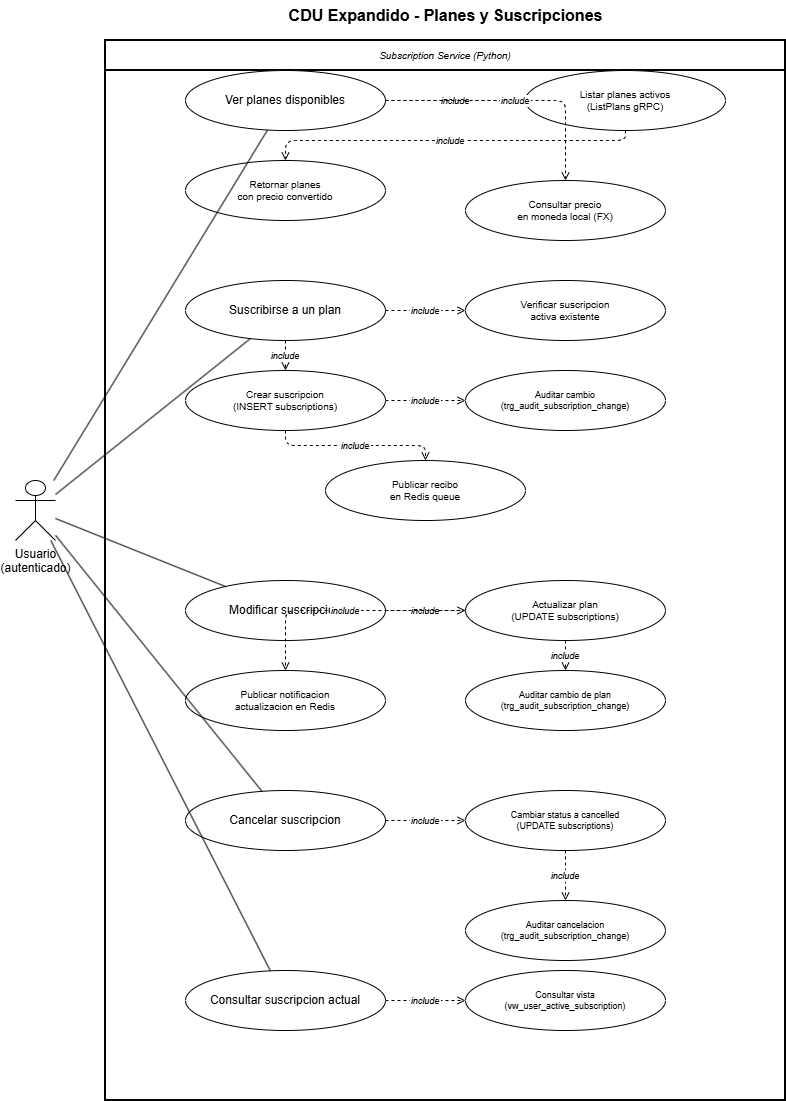

The diagram above was exported from draw.io. Its source (the exported page's mxGraphModel, read from the mxfile embedded in the PNG):
<mxGraphModel dx="1030" dy="562" grid="1" gridSize="10" guides="1" tooltips="1" connect="1" arrows="1" fold="1" page="1" pageScale="1" pageWidth="827" pageHeight="1169" math="0" shadow="0">
  <root>
    <mxCell id="0" />
    <mxCell id="1" parent="0" />
    <mxCell id="titulo" parent="1" style="text;html=1;strokeColor=none;fillColor=none;align=center;verticalAlign=middle;fontSize=16;fontStyle=1;" value="CDU Expandido - Planes y Suscripciones" vertex="1">
      <mxGeometry height="30" width="660" x="160" y="40" as="geometry" />
    </mxCell>
    <mxCell id="boundary" parent="1" style="swimlane;startSize=30;fillColor=none;strokeColor=#000000;strokeWidth=2;fontSize=10;fontStyle=2;" value="Subscription Service (Python)" vertex="1">
      <mxGeometry height="1060" width="680" x="150" y="80" as="geometry" />
    </mxCell>
    <mxCell id="uc-fx-precio" parent="boundary" style="ellipse;whiteSpace=wrap;html=1;fillColor=#ffffff;strokeColor=#000000;fontSize=10;" value="Consultar precio&#10;en moneda local (FX)" vertex="1">
      <mxGeometry height="60" width="200" x="360" y="140" as="geometry" />
    </mxCell>
    <mxCell id="uc-list-plans" parent="boundary" style="ellipse;whiteSpace=wrap;html=1;fillColor=#ffffff;strokeColor=#000000;fontSize=10;" value="Listar planes activos&#10;(ListPlans gRPC)" vertex="1">
      <mxGeometry height="60" width="200" x="420" y="30" as="geometry" />
    </mxCell>
    <mxCell id="uc-trigger-cancel" parent="boundary" style="ellipse;whiteSpace=wrap;html=1;fillColor=#ffffff;strokeColor=#000000;fontSize=9;" value="Auditar cancelacion&#10;(trg_audit_subscription_change)" vertex="1">
      <mxGeometry height="60" width="200" x="360" y="860" as="geometry" />
    </mxCell>
    <mxCell id="actor" parent="1" style="shape=umlActor;verticalLabelPosition=bottom;verticalAlign=top;html=1;outlineConnect=0;fillColor=#ffffff;strokeColor=#000000;" value="Usuario&#10;(autenticado)" vertex="1">
      <mxGeometry height="60" width="40" x="60" y="520" as="geometry" />
    </mxCell>
    <mxCell id="uc-ver-planes" parent="1" style="ellipse;whiteSpace=wrap;html=1;fillColor=#ffffff;strokeColor=#000000;" value="Ver planes disponibles" vertex="1">
      <mxGeometry height="60" width="200" x="230" y="110" as="geometry" />
    </mxCell>
    <mxCell id="uc-retorna-planes" parent="1" style="ellipse;whiteSpace=wrap;html=1;fillColor=#ffffff;strokeColor=#000000;fontSize=10;" value="Retornar planes&#10;con precio convertido" vertex="1">
      <mxGeometry height="60" width="200" x="230" y="200" as="geometry" />
    </mxCell>
    <mxCell id="uc-suscribir" parent="1" style="ellipse;whiteSpace=wrap;html=1;fillColor=#ffffff;strokeColor=#000000;" value="Suscribirse a un plan" vertex="1">
      <mxGeometry height="60" width="200" x="230" y="320" as="geometry" />
    </mxCell>
    <mxCell id="uc-verificar-activa" parent="1" style="ellipse;whiteSpace=wrap;html=1;fillColor=#ffffff;strokeColor=#000000;fontSize=10;" value="Verificar suscripcion&#10;activa existente" vertex="1">
      <mxGeometry height="60" width="200" x="510" y="320" as="geometry" />
    </mxCell>
    <mxCell id="uc-crear-sub" parent="1" style="ellipse;whiteSpace=wrap;html=1;fillColor=#ffffff;strokeColor=#000000;fontSize=10;" value="Crear suscripcion&#10;(INSERT subscriptions)" vertex="1">
      <mxGeometry height="60" width="200" x="230" y="410" as="geometry" />
    </mxCell>
    <mxCell id="uc-trigger-sub" parent="1" style="ellipse;whiteSpace=wrap;html=1;fillColor=#ffffff;strokeColor=#000000;fontSize=9;" value="Auditar cambio&#10;(trg_audit_subscription_change)" vertex="1">
      <mxGeometry height="60" width="200" x="510" y="410" as="geometry" />
    </mxCell>
    <mxCell id="uc-notif-recibo" parent="1" style="ellipse;whiteSpace=wrap;html=1;fillColor=#ffffff;strokeColor=#000000;fontSize=10;" value="Publicar recibo&#10;en Redis queue" vertex="1">
      <mxGeometry height="60" width="200" x="370" y="500" as="geometry" />
    </mxCell>
    <mxCell id="uc-modificar" parent="1" style="ellipse;whiteSpace=wrap;html=1;fillColor=#ffffff;strokeColor=#000000;" value="Modificar suscripcion" vertex="1">
      <mxGeometry height="60" width="200" x="230" y="620" as="geometry" />
    </mxCell>
    <mxCell id="uc-update-sub" parent="1" style="ellipse;whiteSpace=wrap;html=1;fillColor=#ffffff;strokeColor=#000000;fontSize=10;" value="Actualizar plan&#10;(UPDATE subscriptions)" vertex="1">
      <mxGeometry height="60" width="200" x="510" y="620" as="geometry" />
    </mxCell>
    <mxCell id="uc-trigger-mod" parent="1" style="ellipse;whiteSpace=wrap;html=1;fillColor=#ffffff;strokeColor=#000000;fontSize=9;" value="Auditar cambio de plan&#10;(trg_audit_subscription_change)" vertex="1">
      <mxGeometry height="60" width="200" x="510" y="710" as="geometry" />
    </mxCell>
    <mxCell id="uc-notif-update" parent="1" style="ellipse;whiteSpace=wrap;html=1;fillColor=#ffffff;strokeColor=#000000;fontSize=10;" value="Publicar notificacion&#10;actualizacion en Redis" vertex="1">
      <mxGeometry height="60" width="200" x="230" y="710" as="geometry" />
    </mxCell>
    <mxCell id="uc-cancelar" parent="1" style="ellipse;whiteSpace=wrap;html=1;fillColor=#ffffff;strokeColor=#000000;" value="Cancelar suscripcion" vertex="1">
      <mxGeometry height="60" width="200" x="230" y="830" as="geometry" />
    </mxCell>
    <mxCell id="uc-cancel-update" parent="1" style="ellipse;whiteSpace=wrap;html=1;fillColor=#ffffff;strokeColor=#000000;fontSize=9;" value="Cambiar status a cancelled&#10;(UPDATE subscriptions)" vertex="1">
      <mxGeometry height="60" width="200" x="510" y="830" as="geometry" />
    </mxCell>
    <mxCell id="uc-consultar" parent="1" style="ellipse;whiteSpace=wrap;html=1;fillColor=#ffffff;strokeColor=#000000;" value="Consultar suscripcion actual" vertex="1">
      <mxGeometry height="60" width="200" x="230" y="1010" as="geometry" />
    </mxCell>
    <mxCell id="uc-vw-active" parent="1" style="ellipse;whiteSpace=wrap;html=1;fillColor=#ffffff;strokeColor=#000000;fontSize=9;" value="Consultar vista&#10;(vw_user_active_subscription)" vertex="1">
      <mxGeometry height="60" width="200" x="510" y="1010" as="geometry" />
    </mxCell>
    <mxCell id="e-ver" edge="1" parent="1" source="actor" style="endArrow=none;html=1;strokeColor=#000000;" target="uc-ver-planes">
      <mxGeometry relative="1" as="geometry" />
    </mxCell>
    <mxCell id="e-sus" edge="1" parent="1" source="actor" style="endArrow=none;html=1;strokeColor=#000000;" target="uc-suscribir">
      <mxGeometry relative="1" as="geometry" />
    </mxCell>
    <mxCell id="e-mod" edge="1" parent="1" source="actor" style="endArrow=none;html=1;strokeColor=#000000;" target="uc-modificar">
      <mxGeometry relative="1" as="geometry" />
    </mxCell>
    <mxCell id="e-can" edge="1" parent="1" source="actor" style="endArrow=none;html=1;strokeColor=#000000;" target="uc-cancelar">
      <mxGeometry relative="1" as="geometry" />
    </mxCell>
    <mxCell id="e-con" edge="1" parent="1" source="actor" style="endArrow=none;html=1;strokeColor=#000000;" target="uc-consultar">
      <mxGeometry relative="1" as="geometry" />
    </mxCell>
    <mxCell id="inc-ver-list" edge="1" parent="1" source="uc-ver-planes" style="edgeStyle=orthogonalEdgeStyle;dashed=1;endArrow=open;endFill=0;strokeColor=#000000;fontSize=9;fontStyle=2;" target="uc-list-plans" value="include">
      <mxGeometry relative="1" as="geometry" />
    </mxCell>
    <mxCell id="inc-ver-fx" edge="1" parent="1" source="uc-ver-planes" style="edgeStyle=orthogonalEdgeStyle;dashed=1;endArrow=open;endFill=0;strokeColor=#000000;fontSize=9;fontStyle=2;" target="uc-fx-precio" value="include">
      <mxGeometry relative="1" as="geometry" />
    </mxCell>
    <mxCell id="inc-ver-ret" edge="1" parent="1" source="uc-list-plans" style="edgeStyle=orthogonalEdgeStyle;dashed=1;endArrow=open;endFill=0;strokeColor=#000000;fontSize=9;fontStyle=2;" target="uc-retorna-planes" value="include">
      <mxGeometry relative="1" as="geometry">
        <Array as="points">
          <mxPoint x="670" y="180" />
          <mxPoint x="330" y="180" />
        </Array>
      </mxGeometry>
    </mxCell>
    <mxCell id="inc-sus-verif" edge="1" parent="1" source="uc-suscribir" style="edgeStyle=orthogonalEdgeStyle;dashed=1;endArrow=open;endFill=0;strokeColor=#000000;fontSize=9;fontStyle=2;" target="uc-verificar-activa" value="include">
      <mxGeometry relative="1" as="geometry" />
    </mxCell>
    <mxCell id="inc-sus-crear" edge="1" parent="1" source="uc-suscribir" style="edgeStyle=orthogonalEdgeStyle;dashed=1;endArrow=open;endFill=0;strokeColor=#000000;fontSize=9;fontStyle=2;" target="uc-crear-sub" value="include">
      <mxGeometry relative="1" as="geometry" />
    </mxCell>
    <mxCell id="inc-sus-trigger" edge="1" parent="1" source="uc-crear-sub" style="edgeStyle=orthogonalEdgeStyle;dashed=1;endArrow=open;endFill=0;strokeColor=#000000;fontSize=9;fontStyle=2;" target="uc-trigger-sub" value="include">
      <mxGeometry relative="1" as="geometry" />
    </mxCell>
    <mxCell id="inc-sus-notif" edge="1" parent="1" source="uc-crear-sub" style="edgeStyle=orthogonalEdgeStyle;dashed=1;endArrow=open;endFill=0;strokeColor=#000000;fontSize=9;fontStyle=2;" target="uc-notif-recibo" value="include">
      <mxGeometry relative="1" as="geometry" />
    </mxCell>
    <mxCell id="inc-mod-update" edge="1" parent="1" source="uc-modificar" style="edgeStyle=orthogonalEdgeStyle;dashed=1;endArrow=open;endFill=0;strokeColor=#000000;fontSize=9;fontStyle=2;" target="uc-update-sub" value="include">
      <mxGeometry relative="1" as="geometry" />
    </mxCell>
    <mxCell id="inc-mod-trigger" edge="1" parent="1" source="uc-update-sub" style="edgeStyle=orthogonalEdgeStyle;dashed=1;endArrow=open;endFill=0;strokeColor=#000000;fontSize=9;fontStyle=2;" target="uc-trigger-mod" value="include">
      <mxGeometry relative="1" as="geometry" />
    </mxCell>
    <mxCell id="inc-mod-notif" edge="1" parent="1" source="uc-update-sub" style="edgeStyle=orthogonalEdgeStyle;dashed=1;endArrow=open;endFill=0;strokeColor=#000000;fontSize=9;fontStyle=2;" target="uc-notif-update" value="include">
      <mxGeometry relative="1" as="geometry" />
    </mxCell>
    <mxCell id="inc-can-update" edge="1" parent="1" source="uc-cancelar" style="edgeStyle=orthogonalEdgeStyle;dashed=1;endArrow=open;endFill=0;strokeColor=#000000;fontSize=9;fontStyle=2;" target="uc-cancel-update" value="include">
      <mxGeometry relative="1" as="geometry" />
    </mxCell>
    <mxCell id="inc-can-trigger" edge="1" parent="1" source="uc-cancel-update" style="edgeStyle=orthogonalEdgeStyle;dashed=1;endArrow=open;endFill=0;strokeColor=#000000;fontSize=9;fontStyle=2;" target="uc-trigger-cancel" value="include">
      <mxGeometry relative="1" as="geometry" />
    </mxCell>
    <mxCell id="inc-con-vw" edge="1" parent="1" source="uc-consultar" style="edgeStyle=orthogonalEdgeStyle;dashed=1;endArrow=open;endFill=0;strokeColor=#000000;fontSize=9;fontStyle=2;" target="uc-vw-active" value="include">
      <mxGeometry relative="1" as="geometry" />
    </mxCell>
  </root>
</mxGraphModel>